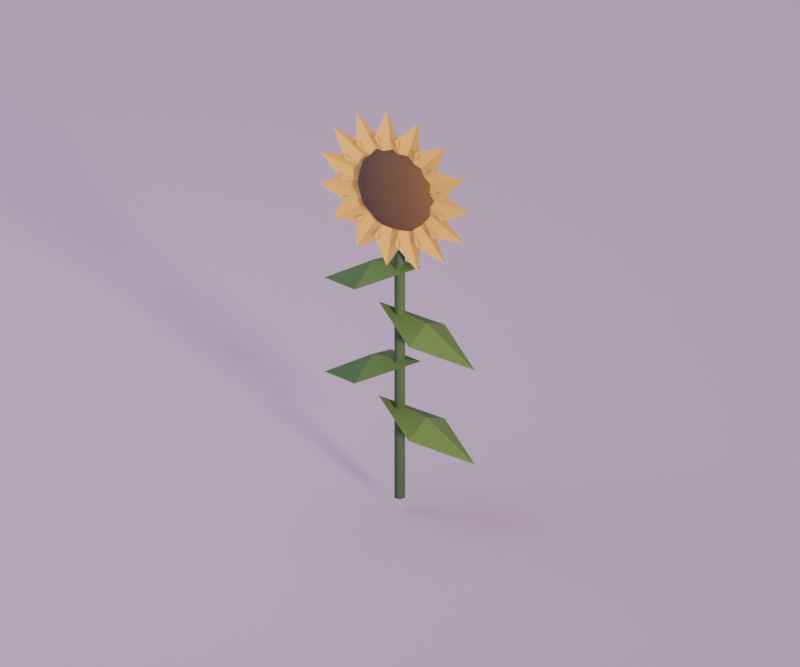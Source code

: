 # Source: sunflower.blend  (saved by Blender 5.2.44; exported with 4.5.12 LTS)
import bpy
from mathutils import Matrix  # noqa: F401  (used for matrix-valued properties, if any)

bpy.ops.wm.read_factory_settings(use_empty=True)
scene = bpy.context.scene
scene.name = 'Scene'

# ---- materials (node trees are filled in below, after node groups)
mat_leaf_dark = bpy.data.materials.new('leaf_dark')
mat_leaf_dark.diffuse_color = (0.05951, 0.1413, 0.06848, 1.0)
mat_leaf = bpy.data.materials.new('leaf')
mat_leaf.diffuse_color = (0.1248, 0.2623, 0.0648, 1.0)
mat_flower_yellow = bpy.data.materials.new('flower_yellow')
mat_flower_yellow.diffuse_color = (0.9131, 0.6172, 0.117, 1.0)
mat_soil = bpy.data.materials.new('soil')
mat_soil.diffuse_color = (0.1301, 0.08022, 0.04817, 1.0)
mat_cloud = bpy.data.materials.new('cloud')
mat_cloud.diffuse_color = (0.807, 0.6584, 0.7913, 1.0)

# ---- material node trees
mat_leaf_dark.use_nodes = True; mat_leaf_dark.node_tree.nodes.clear()
_N = mat_leaf_dark.node_tree.nodes; _L = mat_leaf_dark.node_tree.links
n0 = _N.new('ShaderNodeBsdfPrincipled'); n0.name = 'Principled BSDF'; n0.location = (-200, 100)
n0.inputs[0].default_value = (0.05951, 0.1413, 0.06848, 1.0)
n0.inputs[2].default_value = 0.8
n0.inputs[10].default_value = 0.005
n1 = _N.new('ShaderNodeOutputMaterial'); n1.name = 'Material Output'; n1.location = (200, 100)
_L.new(n0.outputs[0], n1.inputs[0])
n1.is_active_output = True
mat_leaf.use_nodes = True; mat_leaf.node_tree.nodes.clear()
_N = mat_leaf.node_tree.nodes; _L = mat_leaf.node_tree.links
n0 = _N.new('ShaderNodeBsdfPrincipled'); n0.name = 'Principled BSDF'; n0.location = (-200, 100)
n0.inputs[0].default_value = (0.1248, 0.2623, 0.0648, 1.0)
n0.inputs[2].default_value = 0.8
n0.inputs[10].default_value = 0.005
n1 = _N.new('ShaderNodeOutputMaterial'); n1.name = 'Material Output'; n1.location = (200, 100)
_L.new(n0.outputs[0], n1.inputs[0])
n1.is_active_output = True
mat_flower_yellow.use_nodes = True; mat_flower_yellow.node_tree.nodes.clear()
_N = mat_flower_yellow.node_tree.nodes; _L = mat_flower_yellow.node_tree.links
n0 = _N.new('ShaderNodeBsdfPrincipled'); n0.name = 'Principled BSDF'; n0.location = (-200, 100)
n0.inputs[0].default_value = (0.9131, 0.6172, 0.117, 1.0)
n0.inputs[2].default_value = 0.8
n0.inputs[10].default_value = 0.005
n1 = _N.new('ShaderNodeOutputMaterial'); n1.name = 'Material Output'; n1.location = (200, 100)
_L.new(n0.outputs[0], n1.inputs[0])
n1.is_active_output = True
mat_soil.use_nodes = True; mat_soil.node_tree.nodes.clear()
_N = mat_soil.node_tree.nodes; _L = mat_soil.node_tree.links
n0 = _N.new('ShaderNodeBsdfPrincipled'); n0.name = 'Principled BSDF'; n0.location = (-200, 100)
n0.inputs[0].default_value = (0.1301, 0.08022, 0.04817, 1.0)
n0.inputs[2].default_value = 0.8
n0.inputs[10].default_value = 0.005
n1 = _N.new('ShaderNodeOutputMaterial'); n1.name = 'Material Output'; n1.location = (200, 100)
_L.new(n0.outputs[0], n1.inputs[0])
n1.is_active_output = True
mat_cloud.use_nodes = True; mat_cloud.node_tree.nodes.clear()
_N = mat_cloud.node_tree.nodes; _L = mat_cloud.node_tree.links
n0 = _N.new('ShaderNodeBsdfPrincipled'); n0.name = 'Principled BSDF'; n0.location = (-200, 100)
n0.inputs[0].default_value = (0.807, 0.6584, 0.7913, 1.0)
n0.inputs[2].default_value = 0.8
n0.inputs[10].default_value = 0.005
n1 = _N.new('ShaderNodeOutputMaterial'); n1.name = 'Material Output'; n1.location = (200, 100)
_L.new(n0.outputs[0], n1.inputs[0])
n1.is_active_output = True

# ---- world
world_dusk_environment = bpy.data.worlds.new('dusk_environment'); scene.world = world_dusk_environment
world_dusk_environment.use_nodes = True; world_dusk_environment.node_tree.nodes.clear()
_N = world_dusk_environment.node_tree.nodes; _L = world_dusk_environment.node_tree.links
n0 = _N.new('ShaderNodeBackground'); n0.name = 'Background'; n0.location = (-200, 100)
n0.inputs[0].default_value = (0.4793, 0.3916, 0.6867, 1.0)
n0.inputs[1].default_value = 0.6
n1 = _N.new('ShaderNodeOutputWorld'); n1.name = 'World Output'; n1.location = (200, 100)
_L.new(n0.outputs[0], n1.inputs[0])
n1.is_active_output = True

# ---- cameras
cam_camera = bpy.data.cameras.new('camera')
cam_camera.type = 'ORTHO'
cam_camera.lens = 45.0
cam_camera.ortho_scale = 3.263

# ---- lights
light_sunset_key = bpy.data.lights.new('sunset_key', 'SUN')
light_sunset_key.color = (1.0, 0.6939, 0.3515)
light_sunset_key.angle = 0.16
light_sunset_key.energy = 2.7
light_lavender_fill = bpy.data.lights.new('lavender_fill', 'AREA')
light_lavender_fill.color = (0.624, 0.6939, 0.9387)
light_lavender_fill.energy = 31.95
light_lavender_fill.shape = 'DISK'
light_lavender_fill.size = 2.121

# ---- meshes
me_sunflower_mesh = bpy.data.meshes.new('sunflower_mesh')
me_sunflower_mesh.from_pydata([(-0.02644, 0.0, 0.0), (-0.01394, -0.02165, 0.0), (0.01106, -0.02165, 0.0), (0.02356, -3.062e-18, 0.0), (0.01106, 0.02165, 0.0), (-0.01394, 0.02165, 0.0), (-0.02644, 0.0, 1.45), (-0.01394, -0.02165, 1.45), (0.01106, -0.02165, 1.45), (0.02356, -3.062e-18, 1.45), (0.01106, 0.02165, 1.45), (-0.01394, 0.02165, 1.45), (0.3607, -2.843e-17, 0.2572), (0.1286, -0.14, 0.364), (-0.1036, 2.843e-17, 0.4428), (0.1286, 0.14, 0.336), (0.1286, 0.0, 0.41), (-0.3636, 0.0, 0.4772), (-0.1314, 0.14, 0.584), (0.1007, 0.0, 0.6628), (-0.1314, -0.14, 0.556), (-0.1314, 0.0, 0.63), (0.3607, -2.843e-17, 0.6972), (0.1286, -0.14, 0.804), (-0.1036, 2.843e-17, 0.8828), (0.1286, 0.14, 0.776), (0.1286, 0.0, 0.85), (-0.3636, 0.0, 0.9172), (-0.1314, 0.14, 1.024), (0.1007, 0.0, 1.103), (-0.1314, -0.14, 0.996), (-0.1314, 0.0, 1.07), (0.3636, -0.04, 1.45), (0.2336, -0.055, 1.515), (0.1036, -0.025, 1.45), (0.2336, -0.055, 1.385), (0.332, -0.04, 1.598), (0.1868, -0.055, 1.605), (0.09448, -0.025, 1.493), (0.2397, -0.055, 1.486), (0.2428, -0.04, 1.721), (0.1075, -0.055, 1.668), (0.06882, -0.025, 1.528), (0.2041, -0.055, 1.581), (0.1114, -0.04, 1.797), (0.00936, -0.055, 1.694), (0.03101, -0.025, 1.55), (0.133, -0.055, 1.653), (-0.03959, -0.04, 1.813), (-0.09065, -0.055, 1.677), (-0.01242, -0.025, 1.554), (0.03864, -0.055, 1.691), (-0.1839, -0.04, 1.766), (-0.1752, -0.055, 1.621), (-0.05394, -0.025, 1.541), (-0.06265, -0.055, 1.686), (-0.2967, -0.04, 1.665), (-0.2298, -0.055, 1.536), (-0.08639, -0.025, 1.512), (-0.1534, -0.055, 1.641), (-0.3585, -0.04, 1.526), (-0.2448, -0.055, 1.435), (-0.1041, -0.025, 1.472), (-0.2178, -0.055, 1.562), (-0.3585, -0.04, 1.374), (-0.2178, -0.055, 1.338), (-0.1041, -0.025, 1.428), (-0.2448, -0.055, 1.465), (-0.2967, -0.04, 1.235), (-0.1534, -0.055, 1.259), (-0.08639, -0.025, 1.388), (-0.2298, -0.055, 1.364), (-0.1839, -0.04, 1.134), (-0.06265, -0.055, 1.214), (-0.05394, -0.025, 1.359), (-0.1752, -0.055, 1.279), (-0.03959, -0.04, 1.087), (0.03864, -0.055, 1.209), (-0.01242, -0.025, 1.346), (-0.09065, -0.055, 1.223), (0.1114, -0.04, 1.103), (0.133, -0.055, 1.247), (0.03101, -0.025, 1.35), (0.00936, -0.055, 1.206), (0.2428, -0.04, 1.179), (0.2041, -0.055, 1.319), (0.06882, -0.025, 1.372), (0.1075, -0.055, 1.232), (0.332, -0.04, 1.302), (0.2397, -0.055, 1.414), (0.09448, -0.025, 1.407), (0.1868, -0.055, 1.295), (-0.00144, -0.02, 1.26), (0.09356, -0.02, 1.285), (0.08083, 0.00125, 1.285), (0.04606, 0.01681, 1.285), (-0.00144, 0.0225, 1.285), (-0.04894, 0.01681, 1.285), (-0.08371, 0.00125, 1.285), (-0.09644, -0.02, 1.285), (-0.08371, -0.04125, 1.285), (-0.04894, -0.05681, 1.285), (-0.00144, -0.0625, 1.285), (0.04606, -0.05681, 1.285), (0.08083, -0.04125, 1.285), (0.1631, -0.02, 1.355), (0.1411, 0.01681, 1.355), (0.08083, 0.04375, 1.355), (-0.00144, 0.05361, 1.355), (-0.08371, 0.04375, 1.355), (-0.1439, 0.01681, 1.355), (-0.166, -0.02, 1.355), (-0.1439, -0.05681, 1.355), (-0.08371, -0.08375, 1.355), (-0.00144, -0.09361, 1.355), (0.08083, -0.08375, 1.355), (0.1411, -0.05681, 1.355), (0.1886, -0.02, 1.45), (0.1631, 0.0225, 1.45), (0.09356, 0.05361, 1.45), (-0.00144, 0.065, 1.45), (-0.09644, 0.05361, 1.45), (-0.166, 0.0225, 1.45), (-0.1914, -0.02, 1.45), (-0.166, -0.0625, 1.45), (-0.09644, -0.09361, 1.45), (-0.00144, -0.105, 1.45), (0.09356, -0.09361, 1.45), (0.1631, -0.0625, 1.45), (0.1631, -0.02, 1.545), (0.1411, 0.01681, 1.545), (0.08083, 0.04375, 1.545), (-0.00144, 0.05361, 1.545), (-0.08371, 0.04375, 1.545), (-0.1439, 0.01681, 1.545), (-0.166, -0.02, 1.545), (-0.1439, -0.05681, 1.545), (-0.08371, -0.08375, 1.545), (-0.00144, -0.09361, 1.545), (0.08083, -0.08375, 1.545), (0.1411, -0.05681, 1.545), (0.09356, -0.02, 1.615), (0.08083, 0.00125, 1.615), (0.04606, 0.01681, 1.615), (-0.00144, 0.0225, 1.615), (-0.04894, 0.01681, 1.615), (-0.08371, 0.00125, 1.615), (-0.09644, -0.02, 1.615), (-0.08371, -0.04125, 1.615), (-0.04894, -0.05681, 1.615), (-0.00144, -0.0625, 1.615), (0.04606, -0.05681, 1.615), (0.08083, -0.04125, 1.615), (-0.00144, -0.02, 1.64)], [], [(5, 4, 3, 2, 1, 0), (6, 7, 8, 9, 10, 11), (0, 1, 7, 6), (1, 2, 8, 7), (2, 3, 9, 8), (3, 4, 10, 9), (4, 5, 11, 10), (5, 0, 6, 11), (12, 13, 16), (13, 14, 16), (14, 15, 16), (15, 12, 16), (17, 18, 21), (18, 19, 21), (19, 20, 21), (20, 17, 21), (22, 23, 26), (23, 24, 26), (24, 25, 26), (25, 22, 26), (27, 28, 31), (28, 29, 31), (29, 30, 31), (30, 27, 31), (32, 33, 34, 35), (36, 37, 38, 39), (40, 41, 42, 43), (44, 45, 46, 47), (48, 49, 50, 51), (52, 53, 54, 55), (56, 57, 58, 59), (60, 61, 62, 63), (64, 65, 66, 67), (68, 69, 70, 71), (72, 73, 74, 75), (76, 77, 78, 79), (80, 81, 82, 83), (84, 85, 86, 87), (88, 89, 90, 91), (92, 94, 93), (92, 95, 94), (92, 96, 95), (92, 97, 96), (92, 98, 97), (92, 99, 98), (92, 100, 99), (92, 101, 100), (92, 102, 101), (92, 103, 102), (92, 104, 103), (92, 93, 104), (93, 94, 106, 105), (94, 95, 107, 106), (95, 96, 108, 107), (96, 97, 109, 108), (97, 98, 110, 109), (98, 99, 111, 110), (99, 100, 112, 111), (100, 101, 113, 112), (101, 102, 114, 113), (102, 103, 115, 114), (103, 104, 116, 115), (104, 93, 105, 116), (105, 106, 118, 117), (106, 107, 119, 118), (107, 108, 120, 119), (108, 109, 121, 120), (109, 110, 122, 121), (110, 111, 123, 122), (111, 112, 124, 123), (112, 113, 125, 124), (113, 114, 126, 125), (114, 115, 127, 126), (115, 116, 128, 127), (116, 105, 117, 128), (117, 118, 130, 129), (118, 119, 131, 130), (119, 120, 132, 131), (120, 121, 133, 132), (121, 122, 134, 133), (122, 123, 135, 134), (123, 124, 136, 135), (124, 125, 137, 136), (125, 126, 138, 137), (126, 127, 139, 138), (127, 128, 140, 139), (128, 117, 129, 140), (129, 130, 142, 141), (130, 131, 143, 142), (131, 132, 144, 143), (132, 133, 145, 144), (133, 134, 146, 145), (134, 135, 147, 146), (135, 136, 148, 147), (136, 137, 149, 148), (137, 138, 150, 149), (138, 139, 151, 150), (139, 140, 152, 151), (140, 129, 141, 152), (153, 141, 142), (153, 142, 143), (153, 143, 144), (153, 144, 145), (153, 145, 146), (153, 146, 147), (153, 147, 148), (153, 148, 149), (153, 149, 150), (153, 150, 151), (153, 151, 152), (153, 152, 141)])
me_sunflower_mesh.polygons.foreach_set('use_smooth', [1, 1, 1, 1, 1, 1, 1, 1, 0, 0, 0, 0, 0, 0, 0, 0, 0, 0, 0, 0, 0, 0, 0, 0, 0, 0, 0, 0, 0, 0, 0, 0, 0, 0, 0, 0, 0, 0, 0, 1, 1, 1, 1, 1, 1, 1, 1, 1, 1, 1, 1, 1, 1, 1, 1, 1, 1, 1, 1, 1, 1, 1, 1, 1, 1, 1, 1, 1, 1, 1, 1, 1, 1, 1, 1, 1, 1, 1, 1, 1, 1, 1, 1, 1, 1, 1, 1, 1, 1, 1, 1, 1, 1, 1, 1, 1, 1, 1, 1, 1, 1, 1, 1, 1, 1, 1, 1, 1, 1, 1, 1])
me_sunflower_mesh.polygons.foreach_set('material_index', [0, 0, 0, 0, 0, 0, 0, 0, 1, 1, 1, 1, 1, 1, 1, 1, 1, 1, 1, 1, 1, 1, 1, 1, 2, 2, 2, 2, 2, 2, 2, 2, 2, 2, 2, 2, 2, 2, 2, 3, 3, 3, 3, 3, 3, 3, 3, 3, 3, 3, 3, 3, 3, 3, 3, 3, 3, 3, 3, 3, 3, 3, 3, 3, 3, 3, 3, 3, 3, 3, 3, 3, 3, 3, 3, 3, 3, 3, 3, 3, 3, 3, 3, 3, 3, 3, 3, 3, 3, 3, 3, 3, 3, 3, 3, 3, 3, 3, 3, 3, 3, 3, 3, 3, 3, 3, 3, 3, 3, 3, 3])
me_sunflower_mesh.materials.append(mat_leaf_dark)
me_sunflower_mesh.materials.append(mat_leaf)
me_sunflower_mesh.materials.append(mat_flower_yellow)
me_sunflower_mesh.materials.append(mat_soil)
me_sunflower_mesh.update()
me_preview_ground_mesh = bpy.data.meshes.new('preview_ground_mesh')
me_preview_ground_mesh.from_pydata([(-326.3, -326.3, -0.26), (326.3, -326.3, -0.26), (326.3, 326.3, -0.26), (-326.3, 326.3, -0.26), (-326.3, -326.3, -0.06), (326.3, -326.3, -0.06), (326.3, 326.3, -0.06), (-326.3, 326.3, -0.06)], [], [(3, 2, 1, 0), (0, 1, 5, 4), (1, 2, 6, 5), (2, 3, 7, 6), (3, 0, 4, 7), (4, 5, 6, 7)])
me_preview_ground_mesh.materials.append(mat_cloud)
me_preview_ground_mesh.update()

# ---- objects
ob_sunflower = bpy.data.objects.new('sunflower', me_sunflower_mesh)
ob_sunset_key = bpy.data.objects.new('sunset_key', light_sunset_key)
ob_lavender_fill = bpy.data.objects.new('lavender_fill', light_lavender_fill)
ob_camera = bpy.data.objects.new('camera', cam_camera)
ob_preview_ground = bpy.data.objects.new('preview_ground', me_preview_ground_mesh)

# ---- transforms, parenting, visibility, modifiers, constraints
ob_sunflower.location = (0.0, 0.0, 0.0)
ob_sunset_key.location = (30.0, -18.0, 18.0)
ob_sunset_key.rotation_euler = (1.355, 1.43e-07, 1.068)
ob_lavender_fill.location = (-2.284, -0.6527, 3.59)
ob_lavender_fill.rotation_euler = (0.6987, 1.938e-08, -1.292)
ob_camera.location = (2.545, -4.079, 3.47)
ob_camera.rotation_euler = (1.058, -3.15e-08, 0.5579)
ob_preview_ground.location = (0.0, 0.0, 0.0)

# ---- collection membership
scene.collection.objects.link(ob_sunflower)
scene.collection.objects.link(ob_sunset_key)
scene.collection.objects.link(ob_lavender_fill)
scene.collection.objects.link(ob_camera)
scene.collection.objects.link(ob_preview_ground)

# ---- scene / render settings (as saved in the file)
scene.camera = ob_camera
scene.frame_start = 1; scene.frame_end = 250; scene.frame_set(1)
scene.render.engine = 'CYCLES'
scene.render.resolution_x = 900
scene.render.resolution_y = 750
scene.render.bake_bias = 0.0
scene.render.bake_samples = 0
scene.render.compositor_device = 'GPU'
scene.cycles.samples = 24
scene.eevee.use_volume_custom_range = False
scene.eevee.fast_gi_thickness_near = 0.1
scene.eevee.fast_gi_thickness_far = 0.0
scene.eevee.ray_tracing_options.screen_trace_thickness = 0.1
scene.view_settings.exposure = 0.5
bpy.context.view_layer.update()
